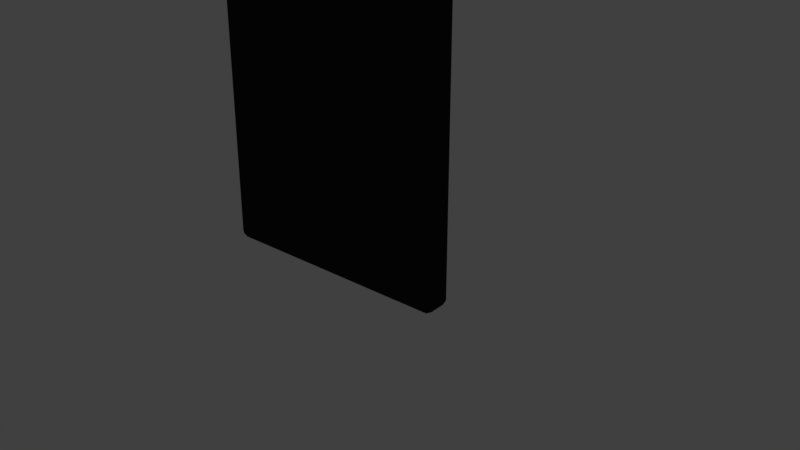 # Source: Celular.blend  (saved by Blender 2.78.0; exported with 4.5.12 LTS)
import bpy
from mathutils import Matrix  # noqa: F401  (used for matrix-valued properties, if any)

bpy.ops.wm.read_factory_settings(use_empty=True)
scene = bpy.context.scene
scene.name = 'Scene'

# ---- collections
col_collection_1 = bpy.data.collections.new('Collection 1'); scene.collection.children.link(col_collection_1)
col_collection_2 = bpy.data.collections.new('Collection 2'); scene.collection.children.link(col_collection_2)
col_collection_3 = bpy.data.collections.new('Collection 3'); scene.collection.children.link(col_collection_3)
col_collection_9 = bpy.data.collections.new('Collection 9'); scene.collection.children.link(col_collection_9)
col_collection_9.hide_render = True
col_collection_9.hide_viewport = True

# ---- images (referenced by path relative to the original .blend; pixels are not part of the script)
import os
ASSET_DIR = os.environ.get("B2B_ASSET_DIR", "")  # directory of the original .blend (textures are referenced by path, not embedded)
HERE = os.path.dirname(os.path.abspath(__file__))  # packed textures are extracted next to this script under _unpacked/

def load_image(name, relpath, width, height, colorspace="sRGB"):
    """Load a texture the original file referenced (path relative to the .blend, or extracted next to this script)."""
    p = next((c for c in (os.path.join(HERE, relpath), os.path.join(ASSET_DIR, relpath)) if relpath and os.path.exists(c)), "")
    if p:
        img = bpy.data.images.load(p, check_existing=True)
        img.name = name
    else:  # same state as the original file: an image datablock whose file is absent (Cycles renders it pink)
        img = bpy.data.images.new(name, width, height)
        img.source = "FILE"
        img.filepath = "//" + (relpath or name)
    img.colorspace_settings.name = colorspace
    return img
img_celular_png = load_image('Celular.png', '_unpacked/Celular.2d379cc1.png', 1024, 1024, 'sRGB')

# ---- materials (node trees are filled in below, after node groups)
mat_proximo_a_vencer = bpy.data.materials.new('proximo a vencer')
mat_proximo_a_vencer.alpha_threshold = 0.0
mat_proximo_a_vencer.roughness = 0.5

# ---- material node trees
mat_proximo_a_vencer.use_nodes = True; mat_proximo_a_vencer.node_tree.nodes.clear()
_N = mat_proximo_a_vencer.node_tree.nodes; _L = mat_proximo_a_vencer.node_tree.links
n0 = _N.new('ShaderNodeOutputMaterial'); n0.name = 'Material Output.001'; n0.location = (547, 1040)
n1 = _N.new('ShaderNodeBsdfDiffuse'); n1.name = 'Diffuse BSDF.001'; n1.location = (-44, 912)
n1.inputs[0].default_value = (0.01961, 0.01961, 0.01961, 1.0)
n2 = _N.new('ShaderNodeTexImage'); n2.name = 'Image Texture'; n2.location = (-160, 1218)
n2.width = 113
n2.image = img_celular_png
n3 = _N.new('ShaderNodeUVMap'); n3.name = 'UV Map'; n3.location = (-393, 1055)
n3.uv_map = 'UVMap'
n4 = _N.new('ShaderNodeEmission'); n4.name = 'Emission'; n4.location = (63, 1273)
n5 = _N.new('ShaderNodeMixShader'); n5.name = 'Mix Shader.003'; n5.location = (287, 1060)
n6 = _N.new('ShaderNodeValue'); n6.name = 'Value'; n6.location = (-138, 1415)
n6.outputs[0].default_value = 0.0
_L.new(n3.outputs[0], n2.inputs[0])
_L.new(n2.outputs[1], n5.inputs[0])
_L.new(n1.outputs[0], n5.inputs[1])
_L.new(n2.outputs[0], n4.inputs[0])
_L.new(n4.outputs[0], n5.inputs[2])
_L.new(n5.outputs[0], n0.inputs[0])
_L.new(n6.outputs[0], n4.inputs[1])
n0.is_active_output = True

# ---- world
world_world = bpy.data.worlds.new('World'); scene.world = world_world
world_world.use_nodes = True; world_world.node_tree.nodes.clear()
_N = world_world.node_tree.nodes; _L = world_world.node_tree.links
n0 = _N.new('ShaderNodeOutputWorld'); n0.name = 'World Output'; n0.location = (300, 300)
n1 = _N.new('ShaderNodeBackground'); n1.name = 'Background'; n1.location = (10, 300)
n1.inputs[0].default_value = (0.05088, 0.05088, 0.05088, 1.0)
_L.new(n1.outputs[0], n0.inputs[0])
n0.is_active_output = True
world_world.color = (0.05088, 0.05088, 0.05088)
world_world.use_sun_shadow = False
world_world.sun_shadow_jitter_overblur = 0.0
world_world.cycles.sampling_method = 'MANUAL'

# ---- meshes
me_cube = bpy.data.meshes.new('Cube')
me_cube.from_pydata([(0.297, -0.5431, -0.03844), (-0.297, -0.5431, 0.03844), (0.297, -0.5431, 0.03844), (-0.297, -0.5431, -0.03844), (-0.297, 0.5431, -0.03844), (0.297, 0.5431, 0.03844), (-0.297, 0.5431, 0.03844), (0.297, 0.5431, -0.03844), (-0.3101, -0.5431, -0.02883), (-0.3101, 0.5431, 0.02883), (-0.297, 0.5568, -0.02883), (0.297, 0.5568, 0.02883), (0.3101, 0.5431, -0.02883), (0.3101, -0.5431, 0.02883), (0.297, -0.5568, -0.02883), (-0.297, -0.5568, 0.02883), (0.297, 0.5568, -0.02883), (-0.297, 0.5568, 0.02883), (-0.297, -0.5568, -0.02883), (0.297, -0.5568, 0.02883), (-0.3101, 0.5431, -0.02883), (-0.3101, -0.5431, 0.02883), (0.3101, -0.5431, -0.02883), (0.3101, 0.5431, 0.02883), (-0.3067, -0.5532, -0.02136), (-0.3067, -0.5532, 0.02136), (-0.3067, 0.5532, -0.02136), (-0.3067, 0.5532, 0.02136), (0.3067, -0.5532, -0.02136), (0.3067, -0.5532, 0.02136), (0.3067, 0.5532, -0.02136), (0.3067, 0.5532, 0.02136)], [], [(27, 26, 20, 9), (6, 5, 11, 17), (31, 30, 16, 11), (29, 28, 22, 13), (24, 18, 15, 25), (29, 19, 14, 28), (3, 0, 14, 18), (0, 22, 28, 14), (18, 14, 19, 15), (1, 21, 25, 15), (2, 1, 15, 19), (2, 19, 29, 13), (3, 18, 24, 8), (16, 10, 17, 11), (27, 17, 10, 26), (31, 23, 12, 30), (4, 20, 26, 10), (2, 5, 6, 1), (5, 23, 31, 11), (5, 2, 13, 23), (21, 1, 6, 9), (7, 4, 10, 16), (6, 17, 27, 9), (22, 0, 7, 12), (4, 3, 8, 20), (7, 16, 30, 12), (22, 12, 23, 13), (21, 9, 20, 8), (24, 25, 21, 8), (3, 4, 7, 0)])
me_cube.polygons.foreach_set('use_smooth', [True] * 30)
_uv = me_cube.uv_layers.new(name='UVMap')
_uv.uv.foreach_set('vector', [-0.01614, -0.02542, -0.01614, -0.02542, -0.01614, -0.02542, -0.01614, -0.02542, -0.01614, -0.02542, -0.01614, -0.02542, -0.01614, -0.02542, -0.01614, -0.02542, -0.01614, -0.02542, -0.01614, -0.02542, -0.01614, -0.02542, -0.01614, -0.02542, -0.01614, -0.02542, -0.01614, -0.02542, -0.01614, -0.02542, -0.01614, -0.02542, -0.01614, -0.02542, -0.01614, -0.02542, -0.01614, -0.02542, -0.01614, -0.02542, -0.01614, -0.02542, -0.01614, -0.02542, -0.01614, -0.02542, -0.01614, -0.02542, -0.01614, -0.02542, -0.01614, -0.02542, -0.01614, -0.02542, -0.01614, -0.02542, -0.01614, -0.02542, -0.01614, -0.02542, -0.01614, -0.02542, -0.01614, -0.02542, -0.01614, -0.02542, -0.01614, -0.02542, -0.01614, -0.02542, -0.01614, -0.02542, -0.01614, -0.02542, -0.01614, -0.02542, -0.01614, -0.02542, -0.01614, -0.02542, -0.01614, -0.02542, -0.01614, -0.02542, -0.01614, -0.02542, -0.01614, -0.02542, -0.01614, -0.02542, -0.01614, -0.02542, -0.01614, -0.02542, -0.01614, -0.02542, -0.01614, -0.02542, -0.01614, -0.02542, -0.01614, -0.02542, -0.01614, -0.02542, -0.01614, -0.02542, -0.01614, -0.02542, -0.01614, -0.02542, -0.01614, -0.02542, -0.01614, -0.02542, -0.01614, -0.02542, -0.01614, -0.02542, -0.01614, -0.02542, -0.01614, -0.02542, -0.01614, -0.02542, -0.01614, -0.02542, -0.01614, -0.02542, -0.01614, -0.02542, -0.01614, -0.02542, -0.01614, -0.02542, -0.01614, -0.02542, 0.8099, -0.01472, 0.8099, 1.023, 0.2421, 1.023, 0.2421, -0.01472, -0.01614, -0.02542, -0.01614, -0.02542, -0.01614, -0.02542, -0.01614, -0.02542, -0.01614, -0.02542, -0.01614, -0.02542, -0.01614, -0.02542, -0.01614, -0.02542, -0.01614, -0.02542, -0.01614, -0.02542, -0.01614, -0.02542, -0.01614, -0.02542, -0.01614, -0.02542, -0.01614, -0.02542, -0.01614, -0.02542, -0.01614, -0.02542, -0.01614, -0.02542, -0.01614, -0.02542, -0.01614, -0.02542, -0.01614, -0.02542, -0.01614, -0.02542, -0.01614, -0.02542, -0.01614, -0.02542, -0.01614, -0.02542, -0.01614, -0.02542, -0.01614, -0.02542, -0.01614, -0.02542, -0.01614, -0.02542, -0.01614, -0.02542, -0.01614, -0.02542, -0.01614, -0.02542, -0.01614, -0.02542, -0.01614, -0.02542, -0.01614, -0.02542, -0.01614, -0.02542, -0.01614, -0.02542, -0.01614, -0.02542, -0.01614, -0.02542, -0.01614, -0.02542, -0.01614, -0.02542, -0.01614, -0.02542, -0.01614, -0.02542, -0.01614, -0.02542, -0.01614, -0.02542, -0.01614, -0.02542, -0.01614, -0.02542, -0.01614, -0.02542, -0.01614, -0.02542])
me_cube.materials.append(mat_proximo_a_vencer)
me_cube.use_remesh_preserve_volume = False
me_cube.use_remesh_preserve_attributes = False
me_cube.use_mirror_vertex_groups = False
me_cube.update()
me_plane = bpy.data.meshes.new('Plane')
me_plane.from_pydata([(0.8838, 1.889, 0.0), (0.8538, 1.889, 0.0), (0.8538, 1.477, 0.0), (0.7033, 1.889, 0.0), (0.6779, 1.889, 0.0), (0.6779, 1.357, 0.0), (0.7079, 1.357, 0.0), (0.7079, 1.767, 0.0), (0.8564, 1.357, 0.0), (0.8838, 1.357, 0.0), (0.4004, 1.623, 0.0), (0.4013, 1.587, 0.0), (0.4041, 1.552, 0.0), (0.4087, 1.519, 0.0), (0.415, 1.488, 0.0), (0.4229, 1.459, 0.0), (0.4324, 1.432, 0.0), (0.4434, 1.408, 0.0), (0.4559, 1.388, 0.0), (0.4698, 1.372, 0.0), (0.4849, 1.36, 0.0), (0.5013, 1.352, 0.0), (0.5189, 1.35, 0.0), (0.5371, 1.352, 0.0), (0.554, 1.36, 0.0), (0.5695, 1.372, 0.0), (0.5835, 1.388, 0.0), (0.5962, 1.409, 0.0), (0.6073, 1.432, 0.0), (0.6168, 1.459, 0.0), (0.6247, 1.488, 0.0), (0.6309, 1.52, 0.0), (0.6355, 1.553, 0.0), (0.6382, 1.587, 0.0), (0.6391, 1.623, 0.0), (0.6382, 1.659, 0.0), (0.6354, 1.695, 0.0), (0.6308, 1.728, 0.0), (0.6244, 1.76, 0.0), (0.6164, 1.789, 0.0), (0.6068, 1.815, 0.0), (0.5957, 1.838, 0.0), (0.5832, 1.858, 0.0), (0.5692, 1.874, 0.0), (0.5539, 1.886, 0.0), (0.5373, 1.894, 0.0), (0.5196, 1.896, 0.0), (0.5021, 1.894, 0.0), (0.4858, 1.886, 0.0), (0.4706, 1.874, 0.0), (0.4567, 1.858, 0.0), (0.4441, 1.838, 0.0), (0.433, 1.815, 0.0), (0.4233, 1.788, 0.0), (0.4153, 1.759, 0.0), (0.4089, 1.728, 0.0), (0.4042, 1.694, 0.0), (0.4013, 1.659, 0.0), (0.4333, 1.623, 0.0), (0.434, 1.651, 0.0), (0.4362, 1.679, 0.0), (0.4398, 1.704, 0.0), (0.4446, 1.728, 0.0), (0.4507, 1.749, 0.0), (0.4579, 1.768, 0.0), (0.4661, 1.785, 0.0), (0.4752, 1.799, 0.0), (0.4852, 1.811, 0.0), (0.496, 1.819, 0.0), (0.5075, 1.824, 0.0), (0.5196, 1.826, 0.0), (0.5318, 1.824, 0.0), (0.5433, 1.819, 0.0), (0.5542, 1.811, 0.0), (0.5642, 1.799, 0.0), (0.5734, 1.785, 0.0), (0.5816, 1.768, 0.0), (0.5888, 1.749, 0.0), (0.5948, 1.728, 0.0), (0.5997, 1.704, 0.0), (0.6033, 1.679, 0.0), (0.6055, 1.651, 0.0), (0.6062, 1.623, 0.0), (0.6055, 1.594, 0.0), (0.6033, 1.567, 0.0), (0.5997, 1.542, 0.0), (0.5948, 1.519, 0.0), (0.5888, 1.497, 0.0), (0.5816, 1.478, 0.0), (0.5734, 1.461, 0.0), (0.5642, 1.447, 0.0), (0.5542, 1.435, 0.0), (0.5433, 1.427, 0.0), (0.5318, 1.422, 0.0), (0.5196, 1.42, 0.0), (0.5075, 1.422, 0.0), (0.496, 1.427, 0.0), (0.4852, 1.435, 0.0), (0.4752, 1.447, 0.0), (0.4661, 1.461, 0.0), (0.4579, 1.478, 0.0), (0.4507, 1.497, 0.0), (0.4446, 1.519, 0.0), (0.4398, 1.542, 0.0), (0.4362, 1.567, 0.0), (0.434, 1.594, 0.0), (-0.3482, 1.889, 0.0), (-0.4668, 1.889, 0.0), (-0.4668, 1.357, 0.0), (-0.4349, 1.357, 0.0), (-0.4349, 1.604, 0.0), (-0.3482, 1.604, 0.0), (-0.3482, 1.673, 0.0), (-0.4349, 1.673, 0.0), (-0.4349, 1.82, 0.0), (-0.3482, 1.82, 0.0), (-0.501, 1.889, 0.0), (-0.6196, 1.889, 0.0), (-0.6196, 1.357, 0.0), (-0.5876, 1.357, 0.0), (-0.5876, 1.604, 0.0), (-0.501, 1.604, 0.0), (-0.501, 1.673, 0.0), (-0.5876, 1.673, 0.0), (-0.5876, 1.82, 0.0), (-0.501, 1.82, 0.0), (-0.8978, 1.623, 0.0), (-0.8968, 1.587, 0.0), (-0.894, 1.552, 0.0), (-0.8894, 1.519, 0.0), (-0.8832, 1.488, 0.0), (-0.8752, 1.459, 0.0), (-0.8657, 1.432, 0.0), (-0.8547, 1.408, 0.0), (-0.8422, 1.388, 0.0), (-0.8284, 1.372, 0.0), (-0.8132, 1.36, 0.0), (-0.7968, 1.352, 0.0), (-0.7792, 1.35, 0.0), (-0.761, 1.352, 0.0), (-0.7442, 1.36, 0.0), (-0.7287, 1.372, 0.0), (-0.7146, 1.388, 0.0), (-0.702, 1.409, 0.0), (-0.6909, 1.432, 0.0), (-0.6813, 1.459, 0.0), (-0.6734, 1.488, 0.0), (-0.6672, 1.52, 0.0), (-0.6627, 1.553, 0.0), (-0.6599, 1.587, 0.0), (-0.659, 1.623, 0.0), (-0.6599, 1.659, 0.0), (-0.6627, 1.695, 0.0), (-0.6674, 1.728, 0.0), (-0.6737, 1.76, 0.0), (-0.6817, 1.789, 0.0), (-0.6913, 1.815, 0.0), (-0.7024, 1.838, 0.0), (-0.715, 1.858, 0.0), (-0.7289, 1.874, 0.0), (-0.7442, 1.886, 0.0), (-0.7608, 1.894, 0.0), (-0.7785, 1.896, 0.0), (-0.796, 1.894, 0.0), (-0.8124, 1.886, 0.0), (-0.8275, 1.874, 0.0), (-0.8414, 1.858, 0.0), (-0.854, 1.838, 0.0), (-0.8651, 1.815, 0.0), (-0.8748, 1.788, 0.0), (-0.8828, 1.759, 0.0), (-0.8893, 1.728, 0.0), (-0.8939, 1.694, 0.0), (-0.8968, 1.659, 0.0), (-0.8649, 1.623, 0.0), (-0.8641, 1.651, 0.0), (-0.8619, 1.679, 0.0), (-0.8583, 1.704, 0.0), (-0.8535, 1.728, 0.0), (-0.8474, 1.749, 0.0), (-0.8403, 1.768, 0.0), (-0.8321, 1.785, 0.0), (-0.8229, 1.799, 0.0), (-0.8129, 1.811, 0.0), (-0.8021, 1.819, 0.0), (-0.7906, 1.824, 0.0), (-0.7785, 1.826, 0.0), (-0.7664, 1.824, 0.0), (-0.7548, 1.819, 0.0), (-0.744, 1.811, 0.0), (-0.7339, 1.799, 0.0), (-0.7247, 1.785, 0.0), (-0.7165, 1.768, 0.0), (-0.7093, 1.749, 0.0), (-0.7033, 1.728, 0.0), (-0.6984, 1.704, 0.0), (-0.6948, 1.679, 0.0), (-0.6926, 1.651, 0.0), (-0.6919, 1.623, 0.0), (-0.6926, 1.594, 0.0), (-0.6948, 1.567, 0.0), (-0.6984, 1.542, 0.0), (-0.7033, 1.519, 0.0), (-0.7093, 1.497, 0.0), (-0.7165, 1.478, 0.0), (-0.7247, 1.461, 0.0), (-0.7339, 1.447, 0.0), (-0.744, 1.435, 0.0), (-0.7548, 1.427, 0.0), (-0.7664, 1.422, 0.0), (-0.7785, 1.42, 0.0), (-0.7906, 1.422, 0.0), (-0.8021, 1.427, 0.0), (-0.8129, 1.435, 0.0), (-0.8229, 1.447, 0.0), (-0.8321, 1.461, 0.0), (-0.8403, 1.478, 0.0), (-0.8474, 1.497, 0.0), (-0.8535, 1.519, 0.0), (-0.8583, 1.542, 0.0), (-0.8619, 1.567, 0.0), (-0.8641, 1.594, 0.0), (-0.8989, -1.0, 0.0), (0.8989, -1.0, 0.0), (-0.8989, 1.0, 0.0), (0.8989, 1.0, 0.0), (-0.9633, -1.197, 0.0), (0.9633, -1.197, 0.0), (-0.9633, 1.197, 0.0), (0.9633, 1.197, 0.0)], [(84, 85), (167, 168), (126, 173), (92, 93), (159, 160), (76, 77), (175, 176), (68, 69), (183, 184), (106, 107), (143, 144), (151, 152), (58, 105), (98, 99), (135, 136), (114, 115), (122, 123), (46, 47), (219, 220), (38, 39), (211, 212), (203, 204), (54, 55), (0, 9), (62, 63), (191, 192), (195, 196), (16, 17), (24, 25), (8, 9), (0, 1), (172, 173), (83, 84), (91, 92), (158, 159), (164, 165), (75, 76), (188, 189), (67, 68), (180, 181), (107, 108), (142, 143), (99, 100), (150, 151), (134, 135), (123, 124), (47, 48), (206, 207), (39, 40), (214, 215), (55, 56), (198, 199), (63, 64), (23, 24), (31, 32), (15, 16), (7, 8), (86, 87), (169, 170), (94, 95), (161, 162), (116, 125), (78, 79), (177, 178), (70, 71), (185, 186), (108, 109), (145, 146), (100, 101), (153, 154), (116, 117), (137, 138), (124, 125), (129, 130), (217, 218), (36, 37), (209, 210), (201, 202), (52, 53), (60, 61), (22, 23), (193, 194), (30, 31), (14, 15), (6, 7), (170, 171), (81, 82), (89, 90), (162, 163), (73, 74), (186, 187), (178, 179), (148, 149), (65, 66), (10, 57), (156, 157), (97, 98), (140, 141), (132, 133), (113, 114), (121, 122), (41, 42), (208, 209), (216, 217), (33, 34), (200, 201), (49, 50), (192, 193), (17, 18), (25, 26), (1, 2), (171, 172), (80, 81), (88, 89), (163, 164), (72, 73), (187, 188), (179, 180), (64, 65), (110, 111), (155, 156), (102, 103), (147, 148), (139, 140), (118, 119), (126, 127), (127, 128), (42, 43), (131, 132), (207, 208), (215, 216), (34, 35), (199, 200), (50, 51), (58, 59), (20, 21), (28, 29), (12, 13), (4, 5), (168, 169), (79, 80), (87, 88), (160, 161), (71, 72), (176, 177), (184, 185), (103, 104), (154, 155), (146, 147), (138, 139), (95, 96), (111, 112), (119, 120), (43, 44), (130, 131), (218, 219), (210, 211), (35, 36), (202, 203), (51, 52), (59, 60), (174, 221), (194, 195), (19, 20), (27, 28), (11, 12), (3, 4), (82, 83), (165, 166), (90, 91), (181, 182), (74, 75), (189, 190), (66, 67), (149, 150), (44, 45), (104, 105), (157, 158), (96, 97), (141, 142), (133, 134), (112, 113), (120, 121), (213, 214), (40, 41), (205, 206), (32, 33), (48, 49), (56, 57), (18, 19), (197, 198), (26, 27), (10, 11), (2, 3), (85, 86), (166, 167), (93, 94), (77, 78), (69, 70), (174, 175), (182, 183), (109, 110), (101, 102), (144, 145), (152, 153), (117, 118), (136, 137), (128, 129), (106, 115), (45, 46), (37, 38), (220, 221), (212, 213), (53, 54), (204, 205), (61, 62), (21, 22), (190, 191), (196, 197), (29, 30), (13, 14), (5, 6), (224, 222), (222, 223), (223, 225), (225, 224), (228, 226), (226, 227), (227, 229), (229, 228)], [])
me_plane.use_remesh_preserve_volume = False
me_plane.use_remesh_preserve_attributes = False
me_plane.use_mirror_vertex_groups = False
me_plane.update()
me_cube_001 = bpy.data.meshes.new('Cube.001')
me_cube_001.from_pydata([(-0.3386, -0.584, 0.05427), (-0.3386, -0.584, -0.05427), (-0.3386, 0.584, 0.05427), (-0.3386, 0.584, -0.05427), (0.3386, -0.584, 0.05427), (0.3386, -0.584, -0.05427), (0.3386, 0.584, 0.05427), (0.3386, 0.584, -0.05427)], [(2, 0), (0, 1), (1, 3), (3, 2), (6, 2), (3, 7), (7, 6), (4, 6), (7, 5), (5, 4), (0, 4), (5, 1)], [])
me_cube_001.use_remesh_preserve_volume = False
me_cube_001.use_remesh_preserve_attributes = False
me_cube_001.use_mirror_vertex_groups = False
me_cube_001.update()
arm_armature = bpy.data.armatures.new('Armature')  # bones are not reproduced

# ---- objects
ob_celular = bpy.data.objects.new('Celular', me_cube)
ob_rig = bpy.data.objects.new('rig', arm_armature)
ob_plane = bpy.data.objects.new('Plane', me_plane)
ob_cube_shape = bpy.data.objects.new('Cube shape', me_cube_001)

# ---- transforms, parenting, visibility, modifiers, constraints
ob_celular.parent = ob_rig
ob_celular.matrix_parent_inverse = Matrix(((1.0, 0.0, 0.0, 0.0), (0.0, 1.0, -4.371e-08, -0.5298), (0.0, 8.25e-08, 1.0, 0.0), (0.0, 0.0, 0.0, 1.0)))
ob_celular.location = (0.0, 0.0, 0.0)
ob_celular.lineart.crease_threshold = 0.0
ob_rig.location = (0.0, 0.0, 0.0)
ob_rig.rotation_euler = (-1.571, -0.0, 0.0)
ob_rig.hide_viewport = True
ob_rig.show_in_front = True
ob_rig.lineart.crease_threshold = 0.0
ob_plane.parent = ob_rig
ob_plane.matrix_parent_inverse = Matrix(((1.0, 0.0, 0.0, 0.0), (0.0, 1.0, -4.371e-08, -0.5298), (0.0, 8.25e-08, 1.0, 0.0), (0.0, 0.0, 0.0, 1.0)))
ob_plane.location = (0.0, 0.8074, 0.0)
ob_plane.scale = (0.31, 0.1293, 0.3049)
ob_plane.lock_location = (True, True, True)
ob_plane.lock_rotation = (True, True, True)
ob_plane.visible_camera = False
ob_plane.visible_diffuse = False
ob_plane.visible_glossy = False
ob_plane.visible_transmission = False
ob_plane.visible_volume_scatter = False
ob_plane.visible_shadow = False
ob_plane.lineart.crease_threshold = 0.0
ob_cube_shape.location = (0.0, 0.0, 0.0)
ob_cube_shape.visible_camera = False
ob_cube_shape.visible_diffuse = False
ob_cube_shape.visible_glossy = False
ob_cube_shape.visible_transmission = False
ob_cube_shape.visible_volume_scatter = False
ob_cube_shape.visible_shadow = False
ob_cube_shape.lineart.crease_threshold = 0.0

# ---- collection membership
col_collection_1.objects.link(ob_celular)
col_collection_2.objects.link(ob_rig)
col_collection_3.objects.link(ob_plane)
col_collection_9.objects.link(ob_cube_shape)

# ---- scene / render settings (as saved in the file)
scene.frame_start = 1; scene.frame_end = 250; scene.frame_set(1)
scene.render.engine = 'CYCLES'
scene.render.resolution_percentage = 50
scene.render.dither_intensity = 0.0
scene.cycles.use_denoising = False
scene.cycles.samples = 128
scene.cycles.sampling_pattern = 'TABULATED_SOBOL'
scene.cycles.light_sampling_threshold = 0.0
scene.cycles.use_adaptive_sampling = False
scene.cycles.use_light_tree = False
scene.cycles.blur_glossy = 0.0
scene.cycles.sample_clamp_indirect = 0.0
scene.view_settings.view_transform = 'Standard'
bpy.context.view_layer.update()

# ---- added for rendering (the .blend has no active camera): camera
cam_auto = bpy.data.cameras.new('AutoCamera')
cam_auto.lens = 50.0
cam_auto.sensor_width = 36.0
cam_auto.clip_end = 1000.0
ob_auto_camera = bpy.data.objects.new('AutoCamera', cam_auto)
scene.collection.objects.link(ob_auto_camera)
ob_auto_camera.location = (1.64186, -1.73595, 1.31349)
ob_auto_camera.rotation_euler = (1.09748, -7.21219e-08, 0.694738)
scene.camera = ob_auto_camera
bpy.context.view_layer.update()
